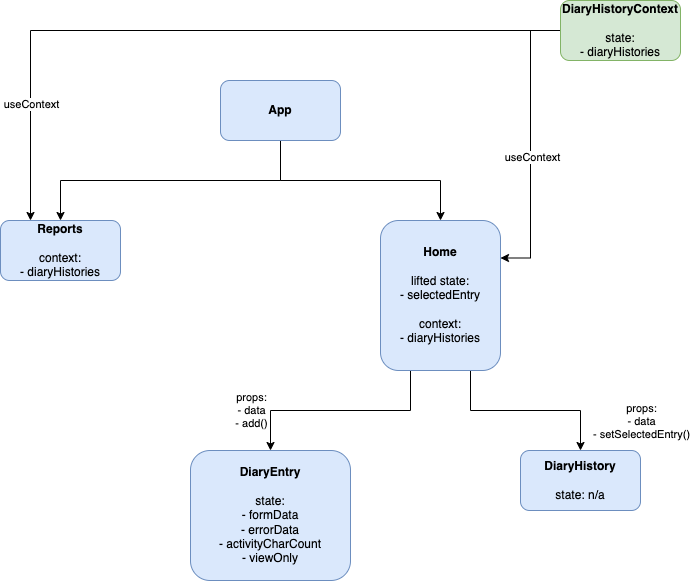

The diagram above was exported from draw.io. Its source (the exported page's mxGraphModel, read from the mxfile embedded in the PNG):
<mxGraphModel dx="1811" dy="638" grid="1" gridSize="10" guides="1" tooltips="1" connect="1" arrows="1" fold="1" page="1" pageScale="1" pageWidth="827" pageHeight="1169" math="0" shadow="0">
  <root>
    <mxCell id="0" />
    <mxCell id="1" parent="0" />
    <mxCell id="R4-8nZTM5NphsoOIyTdV-7" style="edgeStyle=orthogonalEdgeStyle;rounded=0;orthogonalLoop=1;jettySize=auto;html=1;entryX=0.5;entryY=0;entryDx=0;entryDy=0;exitX=0.5;exitY=1;exitDx=0;exitDy=0;" edge="1" parent="1" source="R4-8nZTM5NphsoOIyTdV-1" target="R4-8nZTM5NphsoOIyTdV-2">
      <mxGeometry relative="1" as="geometry" />
    </mxCell>
    <mxCell id="R4-8nZTM5NphsoOIyTdV-14" style="edgeStyle=orthogonalEdgeStyle;rounded=0;orthogonalLoop=1;jettySize=auto;html=1;entryX=0.5;entryY=0;entryDx=0;entryDy=0;exitX=0.5;exitY=1;exitDx=0;exitDy=0;" edge="1" parent="1" source="R4-8nZTM5NphsoOIyTdV-1" target="R4-8nZTM5NphsoOIyTdV-13">
      <mxGeometry relative="1" as="geometry" />
    </mxCell>
    <mxCell id="R4-8nZTM5NphsoOIyTdV-1" value="App" style="rounded=1;whiteSpace=wrap;html=1;fillColor=#dae8fc;strokeColor=#6c8ebf;fontStyle=1" vertex="1" parent="1">
      <mxGeometry x="180" y="100" width="120" height="60" as="geometry" />
    </mxCell>
    <mxCell id="R4-8nZTM5NphsoOIyTdV-5" style="edgeStyle=orthogonalEdgeStyle;rounded=0;orthogonalLoop=1;jettySize=auto;html=1;entryX=0.5;entryY=0;entryDx=0;entryDy=0;exitX=0.25;exitY=1;exitDx=0;exitDy=0;" edge="1" parent="1" source="R4-8nZTM5NphsoOIyTdV-2" target="R4-8nZTM5NphsoOIyTdV-4">
      <mxGeometry relative="1" as="geometry" />
    </mxCell>
    <mxCell id="R4-8nZTM5NphsoOIyTdV-9" value="props:&lt;br&gt;- data&lt;br&gt;- add()" style="edgeLabel;html=1;align=center;verticalAlign=middle;resizable=0;points=[];" vertex="1" connectable="0" parent="R4-8nZTM5NphsoOIyTdV-5">
      <mxGeometry x="0.26" y="-1" relative="1" as="geometry">
        <mxPoint x="-61" as="offset" />
      </mxGeometry>
    </mxCell>
    <mxCell id="R4-8nZTM5NphsoOIyTdV-6" style="edgeStyle=orthogonalEdgeStyle;rounded=0;orthogonalLoop=1;jettySize=auto;html=1;entryX=0.5;entryY=0;entryDx=0;entryDy=0;exitX=0.75;exitY=1;exitDx=0;exitDy=0;" edge="1" parent="1" source="R4-8nZTM5NphsoOIyTdV-2" target="R4-8nZTM5NphsoOIyTdV-3">
      <mxGeometry relative="1" as="geometry" />
    </mxCell>
    <mxCell id="R4-8nZTM5NphsoOIyTdV-8" value="props:&lt;br&gt;- data&lt;br&gt;- setSelectedEntry()" style="edgeLabel;html=1;align=center;verticalAlign=middle;resizable=0;points=[];" vertex="1" connectable="0" parent="R4-8nZTM5NphsoOIyTdV-6">
      <mxGeometry x="0.1059" y="1" relative="1" as="geometry">
        <mxPoint x="105" y="11" as="offset" />
      </mxGeometry>
    </mxCell>
    <mxCell id="R4-8nZTM5NphsoOIyTdV-2" value="&lt;b&gt;Home&lt;/b&gt;&lt;br&gt;&lt;br&gt;lifted state:&lt;br&gt;- selectedEntry&lt;br&gt;&lt;br&gt;context:&lt;br&gt;- diaryHistories" style="rounded=1;whiteSpace=wrap;html=1;fillColor=#dae8fc;strokeColor=#6c8ebf;" vertex="1" parent="1">
      <mxGeometry x="340" y="240" width="120" height="150" as="geometry" />
    </mxCell>
    <mxCell id="R4-8nZTM5NphsoOIyTdV-3" value="&lt;b&gt;DiaryHistory&lt;/b&gt;&lt;br&gt;&lt;br&gt;state: n/a" style="rounded=1;whiteSpace=wrap;html=1;fillColor=#dae8fc;strokeColor=#6c8ebf;" vertex="1" parent="1">
      <mxGeometry x="480" y="470" width="120" height="60" as="geometry" />
    </mxCell>
    <mxCell id="R4-8nZTM5NphsoOIyTdV-4" value="&lt;b&gt;DiaryEntry&lt;/b&gt;&lt;br&gt;&lt;br&gt;state: &lt;br&gt;- formData&lt;br&gt;- errorData&lt;br&gt;- activityCharCount&lt;br&gt;- viewOnly" style="rounded=1;whiteSpace=wrap;html=1;fillColor=#dae8fc;strokeColor=#6c8ebf;" vertex="1" parent="1">
      <mxGeometry x="150" y="470" width="160" height="130" as="geometry" />
    </mxCell>
    <mxCell id="R4-8nZTM5NphsoOIyTdV-11" style="edgeStyle=orthogonalEdgeStyle;rounded=0;orthogonalLoop=1;jettySize=auto;html=1;entryX=1;entryY=0.25;entryDx=0;entryDy=0;" edge="1" parent="1" source="R4-8nZTM5NphsoOIyTdV-10" target="R4-8nZTM5NphsoOIyTdV-2">
      <mxGeometry relative="1" as="geometry" />
    </mxCell>
    <mxCell id="R4-8nZTM5NphsoOIyTdV-12" value="useContext" style="edgeLabel;html=1;align=center;verticalAlign=middle;resizable=0;points=[];" vertex="1" connectable="0" parent="R4-8nZTM5NphsoOIyTdV-11">
      <mxGeometry x="0.0884" y="1" relative="1" as="geometry">
        <mxPoint as="offset" />
      </mxGeometry>
    </mxCell>
    <mxCell id="R4-8nZTM5NphsoOIyTdV-15" style="edgeStyle=orthogonalEdgeStyle;rounded=0;orthogonalLoop=1;jettySize=auto;html=1;entryX=0.25;entryY=0;entryDx=0;entryDy=0;" edge="1" parent="1" source="R4-8nZTM5NphsoOIyTdV-10" target="R4-8nZTM5NphsoOIyTdV-13">
      <mxGeometry relative="1" as="geometry" />
    </mxCell>
    <mxCell id="R4-8nZTM5NphsoOIyTdV-16" value="useContext" style="edgeLabel;html=1;align=center;verticalAlign=middle;resizable=0;points=[];" vertex="1" connectable="0" parent="R4-8nZTM5NphsoOIyTdV-15">
      <mxGeometry x="0.675" relative="1" as="geometry">
        <mxPoint as="offset" />
      </mxGeometry>
    </mxCell>
    <mxCell id="R4-8nZTM5NphsoOIyTdV-10" value="&lt;b&gt;DiaryHistoryContext&lt;/b&gt;&lt;br&gt;&lt;br&gt;state:&lt;br&gt;-&amp;nbsp;diaryHistories" style="rounded=1;whiteSpace=wrap;html=1;fillColor=#d5e8d4;strokeColor=#82b366;" vertex="1" parent="1">
      <mxGeometry x="520" y="20" width="120" height="60" as="geometry" />
    </mxCell>
    <mxCell id="R4-8nZTM5NphsoOIyTdV-13" value="Reports&lt;br&gt;&lt;span style=&quot;font-weight: normal;&quot;&gt;&lt;br&gt;context:&lt;br&gt;-&amp;nbsp;diaryHistories&lt;/span&gt;" style="rounded=1;whiteSpace=wrap;html=1;fillColor=#dae8fc;strokeColor=#6c8ebf;fontStyle=1" vertex="1" parent="1">
      <mxGeometry x="-40" y="240" width="120" height="60" as="geometry" />
    </mxCell>
  </root>
</mxGraphModel>